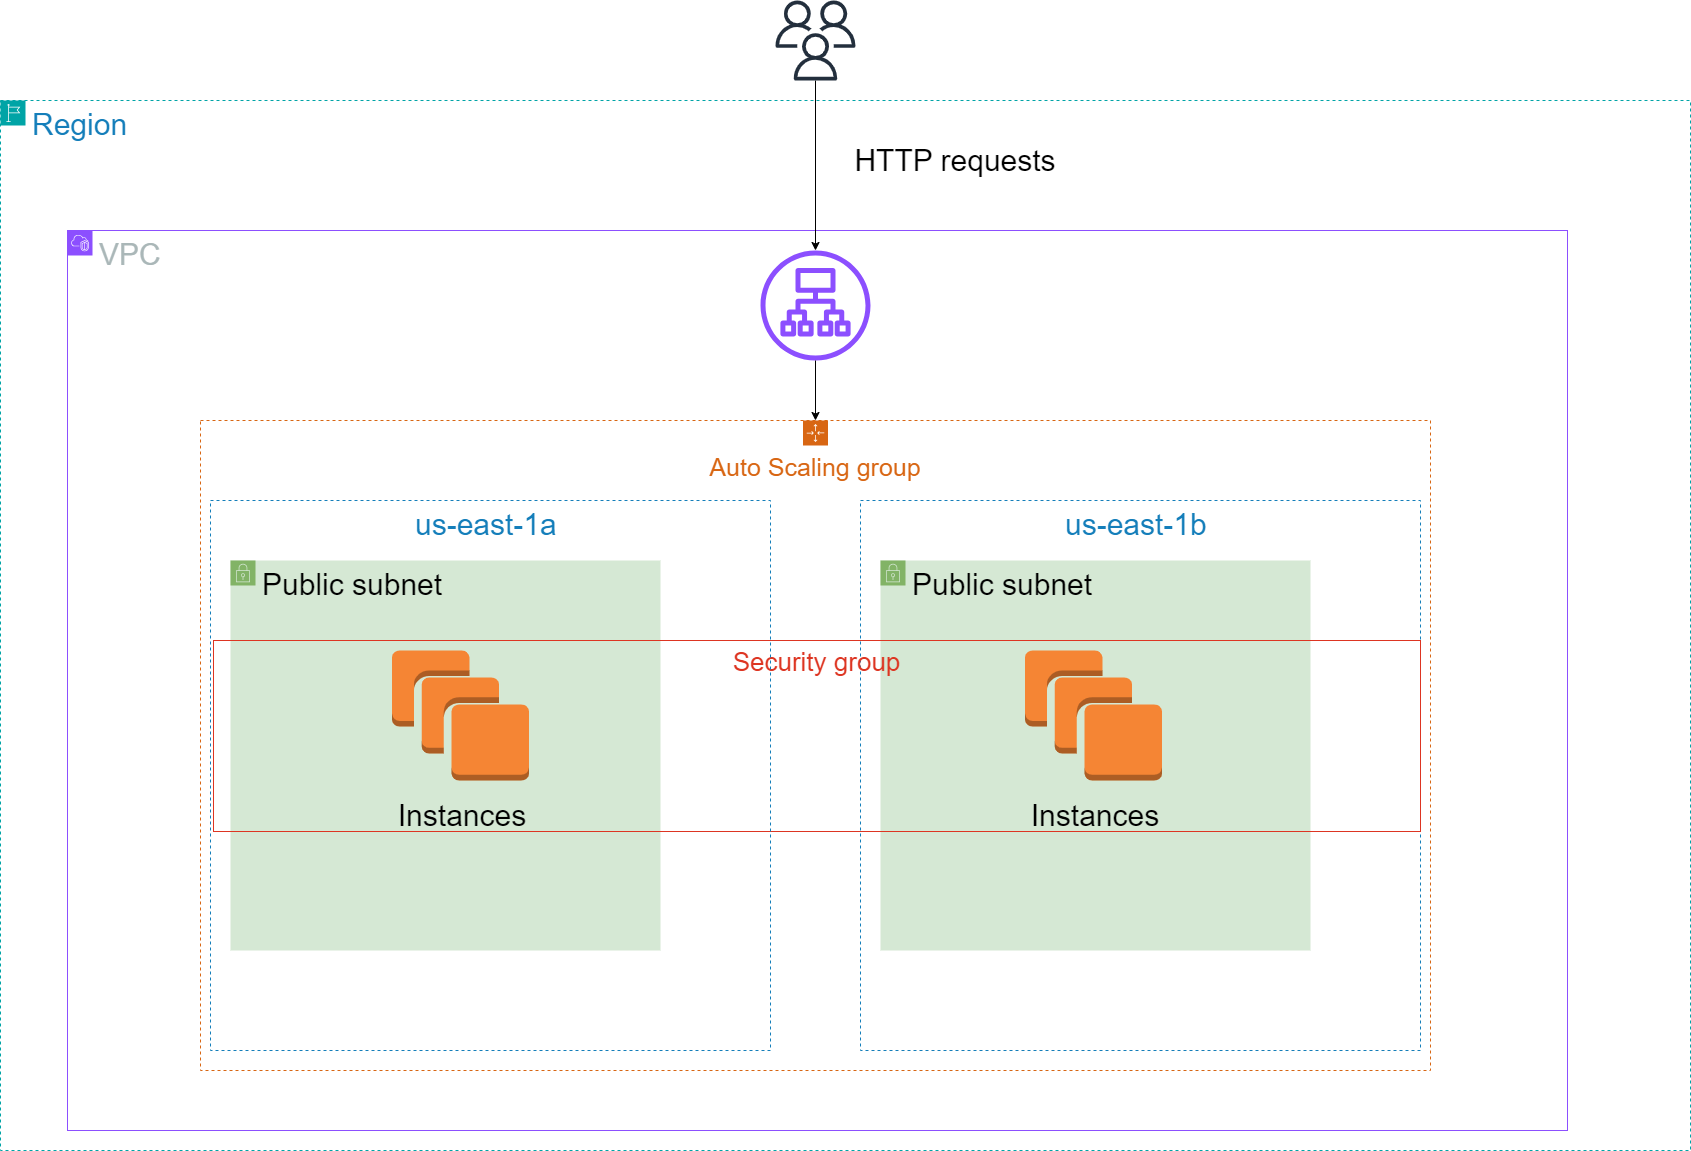

The diagram above was exported from draw.io. Its source (the exported page's mxGraphModel, read from the mxfile embedded in the PNG):
<mxGraphModel dx="3033" dy="2317" grid="1" gridSize="10" guides="1" tooltips="1" connect="1" arrows="1" fold="1" page="1" pageScale="1" pageWidth="827" pageHeight="1169" math="0" shadow="0">
  <root>
    <mxCell id="0" />
    <mxCell id="1" parent="0" />
    <mxCell id="IKLVcOGQTZ4jJZXO6f5T-16" value="&lt;font style=&quot;font-size: 30px;&quot;&gt;Region&lt;/font&gt;" style="points=[[0,0],[0.25,0],[0.5,0],[0.75,0],[1,0],[1,0.25],[1,0.5],[1,0.75],[1,1],[0.75,1],[0.5,1],[0.25,1],[0,1],[0,0.75],[0,0.5],[0,0.25]];outlineConnect=0;gradientColor=none;html=1;whiteSpace=wrap;fontSize=12;fontStyle=0;container=1;pointerEvents=0;collapsible=0;recursiveResize=0;shape=mxgraph.aws4.group;grIcon=mxgraph.aws4.group_region;strokeColor=#00A4A6;fillColor=none;verticalAlign=top;align=left;spacingLeft=30;fontColor=#147EBA;dashed=1;" vertex="1" parent="1">
      <mxGeometry x="-480" y="-450" width="1690" height="1050" as="geometry" />
    </mxCell>
    <mxCell id="BkhdHit5if8Nz82lHAPC-1" value="&lt;font style=&quot;font-size: 30px;&quot;&gt;VPC&lt;/font&gt;" style="points=[[0,0],[0.25,0],[0.5,0],[0.75,0],[1,0],[1,0.25],[1,0.5],[1,0.75],[1,1],[0.75,1],[0.5,1],[0.25,1],[0,1],[0,0.75],[0,0.5],[0,0.25]];outlineConnect=0;gradientColor=none;html=1;whiteSpace=wrap;fontSize=12;fontStyle=0;container=1;pointerEvents=0;collapsible=0;recursiveResize=0;shape=mxgraph.aws4.group;grIcon=mxgraph.aws4.group_vpc2;strokeColor=#8C4FFF;fillColor=none;verticalAlign=top;align=left;spacingLeft=30;fontColor=#AAB7B8;dashed=0;" parent="IKLVcOGQTZ4jJZXO6f5T-16" vertex="1">
      <mxGeometry x="67" y="130" width="1500" height="900" as="geometry" />
    </mxCell>
    <mxCell id="IKLVcOGQTZ4jJZXO6f5T-7" value="&lt;font style=&quot;font-size: 30px;&quot;&gt;us-east-1b&amp;nbsp;&lt;/font&gt;" style="fillColor=none;strokeColor=#147EBA;dashed=1;verticalAlign=top;fontStyle=0;fontColor=#147EBA;whiteSpace=wrap;html=1;" vertex="1" parent="BkhdHit5if8Nz82lHAPC-1">
      <mxGeometry x="793" y="270" width="560" height="550" as="geometry" />
    </mxCell>
    <mxCell id="IKLVcOGQTZ4jJZXO6f5T-8" value="&lt;font style=&quot;font-size: 30px;&quot;&gt;Public subnet&lt;/font&gt;" style="points=[[0,0],[0.25,0],[0.5,0],[0.75,0],[1,0],[1,0.25],[1,0.5],[1,0.75],[1,1],[0.75,1],[0.5,1],[0.25,1],[0,1],[0,0.75],[0,0.5],[0,0.25]];outlineConnect=0;html=1;whiteSpace=wrap;fontSize=12;fontStyle=0;container=1;pointerEvents=0;collapsible=0;recursiveResize=0;shape=mxgraph.aws4.group;grIcon=mxgraph.aws4.group_security_group;grStroke=0;strokeColor=#82b366;fillColor=#d5e8d4;verticalAlign=top;align=left;spacingLeft=30;dashed=0;" vertex="1" parent="BkhdHit5if8Nz82lHAPC-1">
      <mxGeometry x="813" y="330" width="430" height="390" as="geometry" />
    </mxCell>
    <mxCell id="BkhdHit5if8Nz82lHAPC-2" value="&lt;font style=&quot;font-size: 30px;&quot;&gt;Public subnet&lt;/font&gt;" style="points=[[0,0],[0.25,0],[0.5,0],[0.75,0],[1,0],[1,0.25],[1,0.5],[1,0.75],[1,1],[0.75,1],[0.5,1],[0.25,1],[0,1],[0,0.75],[0,0.5],[0,0.25]];outlineConnect=0;html=1;whiteSpace=wrap;fontSize=12;fontStyle=0;container=1;pointerEvents=0;collapsible=0;recursiveResize=0;shape=mxgraph.aws4.group;grIcon=mxgraph.aws4.group_security_group;grStroke=0;strokeColor=#82b366;fillColor=#d5e8d4;verticalAlign=top;align=left;spacingLeft=30;dashed=0;" parent="BkhdHit5if8Nz82lHAPC-1" vertex="1">
      <mxGeometry x="163" y="330" width="430" height="390" as="geometry" />
    </mxCell>
    <mxCell id="IKLVcOGQTZ4jJZXO6f5T-13" value="&lt;font style=&quot;font-size: 25px;&quot;&gt;Auto Scaling group&lt;/font&gt;" style="points=[[0,0],[0.25,0],[0.5,0],[0.75,0],[1,0],[1,0.25],[1,0.5],[1,0.75],[1,1],[0.75,1],[0.5,1],[0.25,1],[0,1],[0,0.75],[0,0.5],[0,0.25]];outlineConnect=0;gradientColor=none;html=1;whiteSpace=wrap;fontSize=12;fontStyle=0;container=1;pointerEvents=0;collapsible=0;recursiveResize=0;shape=mxgraph.aws4.groupCenter;grIcon=mxgraph.aws4.group_auto_scaling_group;grStroke=1;strokeColor=#D86613;fillColor=none;verticalAlign=top;align=center;fontColor=#D86613;dashed=1;spacingTop=25;" vertex="1" parent="BkhdHit5if8Nz82lHAPC-1">
      <mxGeometry x="133" y="190" width="1230" height="650" as="geometry" />
    </mxCell>
    <mxCell id="IKLVcOGQTZ4jJZXO6f5T-14" value="&lt;font style=&quot;font-size: 26px;&quot;&gt;Security group&lt;/font&gt;" style="fillColor=none;strokeColor=#DD3522;verticalAlign=top;fontStyle=0;fontColor=#DD3522;whiteSpace=wrap;html=1;" vertex="1" parent="IKLVcOGQTZ4jJZXO6f5T-13">
      <mxGeometry x="13" y="220" width="1207" height="191" as="geometry" />
    </mxCell>
    <mxCell id="BkhdHit5if8Nz82lHAPC-3" value="&lt;font style=&quot;font-size: 30px;&quot;&gt;us-east-1a&amp;nbsp;&lt;/font&gt;" style="fillColor=none;strokeColor=#147EBA;dashed=1;verticalAlign=top;fontStyle=0;fontColor=#147EBA;whiteSpace=wrap;html=1;" parent="BkhdHit5if8Nz82lHAPC-1" vertex="1">
      <mxGeometry x="143" y="270" width="560" height="550" as="geometry" />
    </mxCell>
    <mxCell id="IKLVcOGQTZ4jJZXO6f5T-17" value="" style="sketch=0;outlineConnect=0;fontColor=#232F3E;gradientColor=none;fillColor=#8C4FFF;strokeColor=none;dashed=0;verticalLabelPosition=bottom;verticalAlign=top;align=center;html=1;fontSize=12;fontStyle=0;aspect=fixed;pointerEvents=1;shape=mxgraph.aws4.application_load_balancer;" vertex="1" parent="BkhdHit5if8Nz82lHAPC-1">
      <mxGeometry x="693" y="20" width="110" height="110" as="geometry" />
    </mxCell>
    <mxCell id="IKLVcOGQTZ4jJZXO6f5T-21" value="" style="endArrow=classic;html=1;rounded=0;entryX=0.5;entryY=0;entryDx=0;entryDy=0;" edge="1" parent="BkhdHit5if8Nz82lHAPC-1" source="IKLVcOGQTZ4jJZXO6f5T-17" target="IKLVcOGQTZ4jJZXO6f5T-13">
      <mxGeometry width="50" height="50" relative="1" as="geometry">
        <mxPoint x="983" y="140" as="sourcePoint" />
        <mxPoint x="1033" y="90" as="targetPoint" />
      </mxGeometry>
    </mxCell>
    <mxCell id="IKLVcOGQTZ4jJZXO6f5T-25" value="" style="outlineConnect=0;dashed=0;verticalLabelPosition=bottom;verticalAlign=top;align=center;html=1;shape=mxgraph.aws3.instances;fillColor=#F58534;gradientColor=none;" vertex="1" parent="BkhdHit5if8Nz82lHAPC-1">
      <mxGeometry x="324.5" y="420" width="137" height="130" as="geometry" />
    </mxCell>
    <mxCell id="IKLVcOGQTZ4jJZXO6f5T-27" value="&lt;font style=&quot;font-size: 30px;&quot;&gt;Instances&lt;/font&gt;" style="text;html=1;strokeColor=none;fillColor=none;align=center;verticalAlign=middle;whiteSpace=wrap;rounded=0;" vertex="1" parent="BkhdHit5if8Nz82lHAPC-1">
      <mxGeometry x="320" y="570" width="150" height="30" as="geometry" />
    </mxCell>
    <mxCell id="IKLVcOGQTZ4jJZXO6f5T-29" value="" style="outlineConnect=0;dashed=0;verticalLabelPosition=bottom;verticalAlign=top;align=center;html=1;shape=mxgraph.aws3.instances;fillColor=#F58534;gradientColor=none;" vertex="1" parent="BkhdHit5if8Nz82lHAPC-1">
      <mxGeometry x="957.5" y="420" width="137" height="130" as="geometry" />
    </mxCell>
    <mxCell id="IKLVcOGQTZ4jJZXO6f5T-30" value="&lt;font style=&quot;font-size: 30px;&quot;&gt;Instances&lt;/font&gt;" style="text;html=1;strokeColor=none;fillColor=none;align=center;verticalAlign=middle;whiteSpace=wrap;rounded=0;" vertex="1" parent="BkhdHit5if8Nz82lHAPC-1">
      <mxGeometry x="953" y="570" width="150" height="30" as="geometry" />
    </mxCell>
    <mxCell id="IKLVcOGQTZ4jJZXO6f5T-24" value="&lt;font style=&quot;font-size: 30px;&quot;&gt;HTTP requests&lt;/font&gt;" style="text;html=1;strokeColor=none;fillColor=none;align=center;verticalAlign=middle;whiteSpace=wrap;rounded=0;" vertex="1" parent="IKLVcOGQTZ4jJZXO6f5T-16">
      <mxGeometry x="840" y="20" width="230" height="80" as="geometry" />
    </mxCell>
    <mxCell id="IKLVcOGQTZ4jJZXO6f5T-22" value="" style="sketch=0;outlineConnect=0;fontColor=#232F3E;gradientColor=none;fillColor=#232F3D;strokeColor=none;dashed=0;verticalLabelPosition=bottom;verticalAlign=top;align=center;html=1;fontSize=12;fontStyle=0;aspect=fixed;pointerEvents=1;shape=mxgraph.aws4.users;" vertex="1" parent="1">
      <mxGeometry x="295" y="-550" width="80" height="80" as="geometry" />
    </mxCell>
    <mxCell id="IKLVcOGQTZ4jJZXO6f5T-23" value="" style="endArrow=classic;html=1;rounded=0;" edge="1" parent="1" source="IKLVcOGQTZ4jJZXO6f5T-22" target="IKLVcOGQTZ4jJZXO6f5T-17">
      <mxGeometry width="50" height="50" relative="1" as="geometry">
        <mxPoint x="530" y="-70" as="sourcePoint" />
        <mxPoint x="580" y="-120" as="targetPoint" />
      </mxGeometry>
    </mxCell>
  </root>
</mxGraphModel>